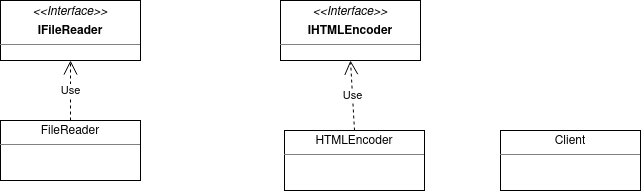

The diagram above was exported from draw.io. Its source (the exported page's mxGraphModel, read from the mxfile embedded in the PNG):
<mxGraphModel dx="1108" dy="463" grid="1" gridSize="10" guides="1" tooltips="1" connect="1" arrows="1" fold="1" page="1" pageScale="1" pageWidth="827" pageHeight="1169" math="0" shadow="0">
  <root>
    <mxCell id="WIyWlLk6GJQsqaUBKTNV-0" />
    <mxCell id="WIyWlLk6GJQsqaUBKTNV-1" parent="WIyWlLk6GJQsqaUBKTNV-0" />
    <mxCell id="PkMiBmeDJkfvTrnNQo4L-0" value="&lt;p style=&quot;margin:0px;margin-top:4px;text-align:center;&quot;&gt;&lt;i&gt;&amp;lt;&amp;lt;Interface&amp;gt;&amp;gt;&lt;/i&gt;&lt;/p&gt;&lt;p style=&quot;margin:0px;margin-top:4px;text-align:center;&quot;&gt;&lt;b&gt;IFileReader&lt;/b&gt;&lt;br&gt;&lt;b&gt;&lt;/b&gt;&lt;/p&gt;&lt;p style=&quot;margin:0px;margin-top:4px;text-align:center;&quot;&gt;&lt;/p&gt;&lt;hr size=&quot;1&quot;&gt;&lt;div style=&quot;height:2px;&quot;&gt;&lt;/div&gt;" style="verticalAlign=top;align=left;overflow=fill;fontSize=12;fontFamily=Helvetica;html=1;" vertex="1" parent="WIyWlLk6GJQsqaUBKTNV-1">
      <mxGeometry x="60" y="310" width="140" height="60" as="geometry" />
    </mxCell>
    <mxCell id="PkMiBmeDJkfvTrnNQo4L-2" value="&lt;p style=&quot;margin:0px;margin-top:4px;text-align:center;&quot;&gt;FileReader&lt;br&gt;&lt;/p&gt;&lt;p style=&quot;margin:0px;margin-top:4px;text-align:center;&quot;&gt;&lt;/p&gt;&lt;hr size=&quot;1&quot;&gt;&lt;div style=&quot;height:2px;&quot;&gt;&lt;/div&gt;" style="verticalAlign=top;align=left;overflow=fill;fontSize=12;fontFamily=Helvetica;html=1;" vertex="1" parent="WIyWlLk6GJQsqaUBKTNV-1">
      <mxGeometry x="60" y="430" width="140" height="60" as="geometry" />
    </mxCell>
    <mxCell id="PkMiBmeDJkfvTrnNQo4L-4" value="&lt;p style=&quot;margin:0px;margin-top:4px;text-align:center;&quot;&gt;HTMLEncoder&lt;br&gt;&lt;/p&gt;&lt;p style=&quot;margin:0px;margin-top:4px;text-align:center;&quot;&gt;&lt;/p&gt;&lt;hr size=&quot;1&quot;&gt;&lt;div style=&quot;height:2px;&quot;&gt;&lt;/div&gt;" style="verticalAlign=top;align=left;overflow=fill;fontSize=12;fontFamily=Helvetica;html=1;" vertex="1" parent="WIyWlLk6GJQsqaUBKTNV-1">
      <mxGeometry x="344" y="440" width="140" height="60" as="geometry" />
    </mxCell>
    <mxCell id="PkMiBmeDJkfvTrnNQo4L-5" value="&lt;p style=&quot;margin:0px;margin-top:4px;text-align:center;&quot;&gt;Client&lt;br&gt;&lt;/p&gt;&lt;p style=&quot;margin:0px;margin-top:4px;text-align:center;&quot;&gt;&lt;/p&gt;&lt;hr size=&quot;1&quot;&gt;&lt;div style=&quot;height:2px;&quot;&gt;&lt;/div&gt;" style="verticalAlign=top;align=left;overflow=fill;fontSize=12;fontFamily=Helvetica;html=1;" vertex="1" parent="WIyWlLk6GJQsqaUBKTNV-1">
      <mxGeometry x="560" y="440" width="140" height="60" as="geometry" />
    </mxCell>
    <mxCell id="PkMiBmeDJkfvTrnNQo4L-6" value="&lt;p style=&quot;margin:0px;margin-top:4px;text-align:center;&quot;&gt;&lt;i&gt;&amp;lt;&amp;lt;Interface&amp;gt;&amp;gt;&lt;/i&gt;&lt;/p&gt;&lt;p style=&quot;margin:0px;margin-top:4px;text-align:center;&quot;&gt;&lt;b&gt;IHTMLEncoder&lt;/b&gt;&lt;br&gt;&lt;/p&gt;&lt;p style=&quot;margin:0px;margin-top:4px;text-align:center;&quot;&gt;&lt;/p&gt;&lt;hr size=&quot;1&quot;&gt;&lt;div style=&quot;height:2px;&quot;&gt;&lt;/div&gt;" style="verticalAlign=top;align=left;overflow=fill;fontSize=12;fontFamily=Helvetica;html=1;" vertex="1" parent="WIyWlLk6GJQsqaUBKTNV-1">
      <mxGeometry x="340" y="310" width="140" height="60" as="geometry" />
    </mxCell>
    <mxCell id="PkMiBmeDJkfvTrnNQo4L-7" value="Use" style="endArrow=open;endSize=12;dashed=1;html=1;rounded=0;exitX=0.5;exitY=0;exitDx=0;exitDy=0;entryX=0.5;entryY=1;entryDx=0;entryDy=0;" edge="1" parent="WIyWlLk6GJQsqaUBKTNV-1" source="PkMiBmeDJkfvTrnNQo4L-2" target="PkMiBmeDJkfvTrnNQo4L-0">
      <mxGeometry width="160" relative="1" as="geometry">
        <mxPoint x="110" y="380" as="sourcePoint" />
        <mxPoint x="270" y="380" as="targetPoint" />
      </mxGeometry>
    </mxCell>
    <mxCell id="PkMiBmeDJkfvTrnNQo4L-8" value="Use" style="endArrow=open;endSize=12;dashed=1;html=1;rounded=0;exitX=0.5;exitY=0;exitDx=0;exitDy=0;entryX=0.5;entryY=1;entryDx=0;entryDy=0;" edge="1" parent="WIyWlLk6GJQsqaUBKTNV-1" source="PkMiBmeDJkfvTrnNQo4L-4" target="PkMiBmeDJkfvTrnNQo4L-6">
      <mxGeometry width="160" relative="1" as="geometry">
        <mxPoint x="300" y="400" as="sourcePoint" />
        <mxPoint x="460" y="400" as="targetPoint" />
      </mxGeometry>
    </mxCell>
  </root>
</mxGraphModel>